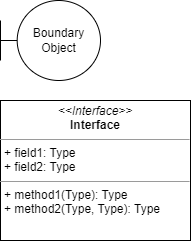

The diagram above was exported from draw.io. Its source (the exported page's mxGraphModel, read from the mxfile embedded in the PNG):
<mxGraphModel dx="954" dy="600" grid="1" gridSize="10" guides="1" tooltips="1" connect="1" arrows="1" fold="1" page="1" pageScale="1" pageWidth="850" pageHeight="1100" math="0" shadow="0">
  <root>
    <mxCell id="0" />
    <mxCell id="1" parent="0" />
    <mxCell id="-0SsnGzL2PAK0mY6JIAE-1" value="Boundary Object" style="shape=umlBoundary;whiteSpace=wrap;html=1;" vertex="1" parent="1">
      <mxGeometry x="260" y="190" width="100" height="80" as="geometry" />
    </mxCell>
    <mxCell id="-0SsnGzL2PAK0mY6JIAE-2" value="&lt;p style=&quot;margin:0px;margin-top:4px;text-align:center;&quot;&gt;&lt;i&gt;&amp;lt;&amp;lt;Interface&amp;gt;&amp;gt;&lt;/i&gt;&lt;br/&gt;&lt;b&gt;Interface&lt;/b&gt;&lt;/p&gt;&lt;hr size=&quot;1&quot;/&gt;&lt;p style=&quot;margin:0px;margin-left:4px;&quot;&gt;+ field1: Type&lt;br/&gt;+ field2: Type&lt;/p&gt;&lt;hr size=&quot;1&quot;/&gt;&lt;p style=&quot;margin:0px;margin-left:4px;&quot;&gt;+ method1(Type): Type&lt;br/&gt;+ method2(Type, Type): Type&lt;/p&gt;" style="verticalAlign=top;align=left;overflow=fill;html=1;whiteSpace=wrap;" vertex="1" parent="1">
      <mxGeometry x="260" y="290" width="190" height="140" as="geometry" />
    </mxCell>
  </root>
</mxGraphModel>